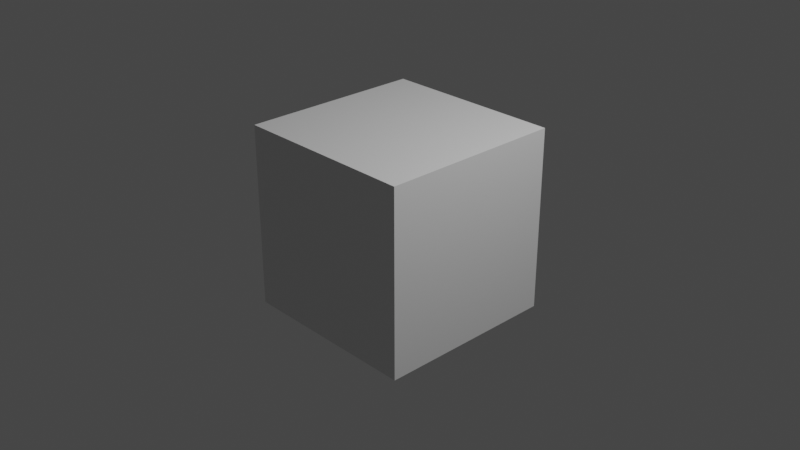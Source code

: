 # Source: blender2_80.blend  (saved by Blender 2.80.75; exported with 4.5.12 LTS)
import bpy
from mathutils import Matrix  # noqa: F401  (used for matrix-valued properties, if any)

bpy.ops.wm.read_factory_settings(use_empty=True)
scene = bpy.context.scene
scene.name = 'Scene'

# ---- collections
col_collection = bpy.data.collections.new('Collection'); scene.collection.children.link(col_collection)

# ---- materials (node trees are filled in below, after node groups)
mat_material = bpy.data.materials.new('Material')
mat_material.alpha_threshold = 0.0
mat_material.use_transparent_shadow = False
mat_material.line_color = (0.0, 0.0, 0.0, 1.0)

# ---- material node trees
mat_material.use_nodes = True; mat_material.node_tree.nodes.clear()
_N = mat_material.node_tree.nodes; _L = mat_material.node_tree.links
n0 = _N.new('ShaderNodeOutputMaterial'); n0.name = 'Material Output'; n0.location = (300, 300)
n1 = _N.new('ShaderNodeBsdfPrincipled'); n1.name = 'Principled BSDF'; n1.location = (10, 300)
n1.distribution = 'GGX'
n1.subsurface_method = 'BURLEY'
n1.inputs[2].default_value = 0.4
n1.inputs[3].default_value = 1.45
n1.inputs[27].default_value = (0.0, 0.0, 0.0, 1.0)
n1.inputs[28].default_value = 1.0
_L.new(n1.outputs[0], n0.inputs[0])
n0.is_active_output = True

# ---- world
world_world = bpy.data.worlds.new('World'); scene.world = world_world
world_world.use_nodes = True; world_world.node_tree.nodes.clear()
_N = world_world.node_tree.nodes; _L = world_world.node_tree.links
n0 = _N.new('ShaderNodeOutputWorld'); n0.name = 'World Output'; n0.location = (300, 300)
n1 = _N.new('ShaderNodeBackground'); n1.name = 'Background'; n1.location = (10, 300)
n1.inputs[0].default_value = (0.05088, 0.05088, 0.05088, 1.0)
_L.new(n1.outputs[0], n0.inputs[0])
n0.is_active_output = True
world_world.color = (0.05088, 0.05088, 0.05088)
world_world.use_sun_shadow = False
world_world.sun_shadow_jitter_overblur = 0.0

# ---- cameras
cam_camera = bpy.data.cameras.new('Camera')
cam_camera.clip_end = 100.0
cam_camera.ortho_scale = 7.314

# ---- lights
light_light = bpy.data.lights.new('Light', 'POINT')
light_light.transmission_factor = 0.0
light_light.energy = 1000.0
light_light.shadow_soft_size = 0.1
light_light.shadow_maximum_resolution = 0.006
light_light.use_absolute_resolution = True

# ---- meshes
me_cube = bpy.data.meshes.new('Cube')
me_cube.from_pydata([(1.0, 1.0, 1.0), (1.0, 1.0, -1.0), (1.0, -1.0, 1.0), (1.0, -1.0, -1.0), (-1.0, 1.0, 1.0), (-1.0, 1.0, -1.0), (-1.0, -1.0, 1.0), (-1.0, -1.0, -1.0)], [], [(0, 4, 6, 2), (3, 2, 6, 7), (7, 6, 4, 5), (5, 1, 3, 7), (1, 0, 2, 3), (5, 4, 0, 1)])
_uv = me_cube.uv_layers.new(name='UVMap')
_uv.uv.foreach_set('vector', [0.375, 0.0, 0.625, 0.0, 0.625, 0.25, 0.375, 0.25, 0.375, 0.25, 0.625, 0.25, 0.625, 0.5, 0.375, 0.5, 0.375, 0.5, 0.625, 0.5, 0.625, 0.75, 0.375, 0.75, 0.375, 0.75, 0.625, 0.75, 0.625, 1.0, 0.375, 1.0, 0.125, 0.5, 0.375, 0.5, 0.375, 0.75, 0.125, 0.75, 0.625, 0.5, 0.875, 0.5, 0.875, 0.75, 0.625, 0.75])
me_cube.materials.append(mat_material)
me_cube.use_remesh_preserve_volume = False
me_cube.use_remesh_preserve_attributes = False
me_cube.use_mirror_vertex_groups = False
me_cube.update()

# ---- objects
ob_cube = bpy.data.objects.new('Cube', me_cube)
ob_light = bpy.data.objects.new('Light', light_light)
ob_camera = bpy.data.objects.new('Camera', cam_camera)

# ---- transforms, parenting, visibility, modifiers, constraints
ob_cube.location = (0.0, 0.0, 0.0)
ob_cube.lock_rotations_4d = False
ob_cube.empty_display_type = 'ARROWS'
ob_cube.lineart.crease_threshold = 0.0
ob_light.location = (4.076, 1.005, 5.904)
ob_light.rotation_euler = (0.6503, 0.05522, 1.866)
ob_light.lock_rotations_4d = False
ob_light.empty_display_type = 'ARROWS'
ob_light.color = (0.0, 0.0, 0.0, 0.0)
ob_light.lineart.crease_threshold = 0.0
ob_camera.location = (7.359, -6.926, 4.958)
ob_camera.rotation_euler = (1.109, 0.0, 0.8149)
ob_camera.lock_rotations_4d = False
ob_camera.empty_display_type = 'ARROWS'
ob_camera.color = (0.0, 0.0, 0.0, 0.0)
ob_camera.display_type = 'WIRE'
ob_camera.lineart.crease_threshold = 0.0

# ---- collection membership
col_collection.objects.link(ob_cube)
col_collection.objects.link(ob_light)
col_collection.objects.link(ob_camera)

# ---- scene / render settings (as saved in the file)
scene.camera = ob_camera
scene.frame_start = 1; scene.frame_end = 250; scene.frame_set(1)
scene.render.engine = 'BLENDER_EEVEE_NEXT'
scene.cycles.use_denoising = False
scene.cycles.samples = 128
scene.cycles.sampling_pattern = 'TABULATED_SOBOL'
scene.cycles.use_adaptive_sampling = False
scene.cycles.use_light_tree = False
scene.view_settings.view_transform = 'Filmic'
bpy.context.view_layer.update()
